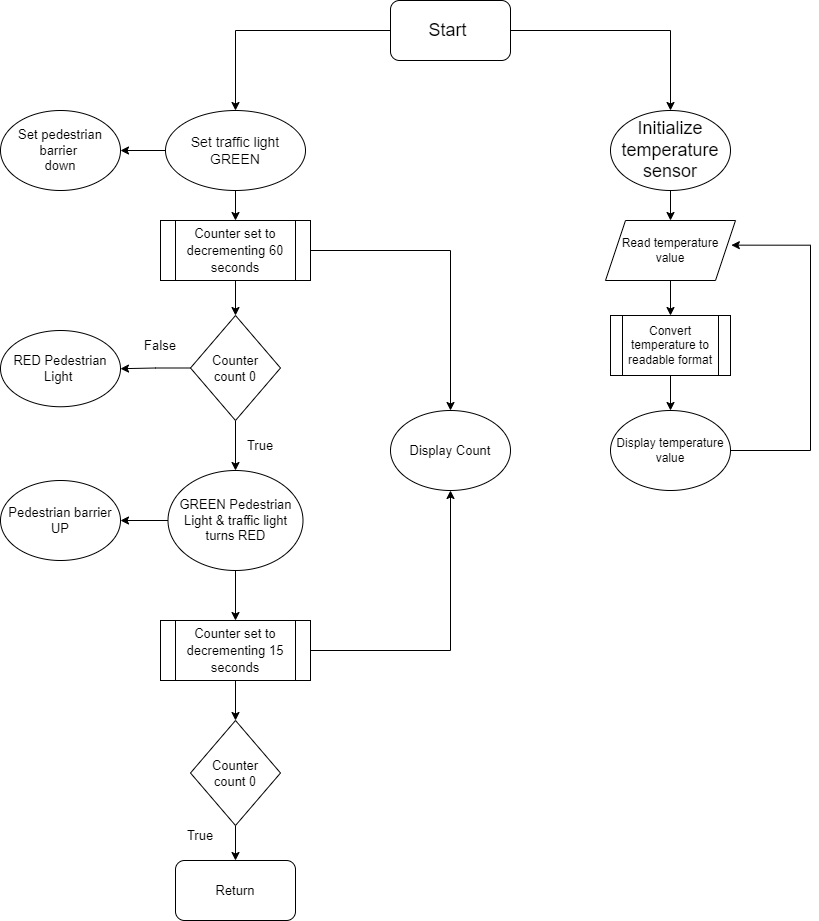

The diagram above was exported from draw.io. Its source (the exported page's mxGraphModel, read from the mxfile embedded in the PNG):
<mxGraphModel dx="1434" dy="731" grid="1" gridSize="10" guides="1" tooltips="1" connect="1" arrows="1" fold="1" page="1" pageScale="1" pageWidth="850" pageHeight="1100" math="0" shadow="0">
  <root>
    <mxCell id="0" />
    <mxCell id="1" parent="0" />
    <mxCell id="SjqK6VgyutwuBNQJ8szV-5" style="edgeStyle=orthogonalEdgeStyle;rounded=0;orthogonalLoop=1;jettySize=auto;html=1;entryX=0.5;entryY=0;entryDx=0;entryDy=0;fontSize=18;" parent="1" source="SjqK6VgyutwuBNQJ8szV-1" target="SjqK6VgyutwuBNQJ8szV-4" edge="1">
      <mxGeometry relative="1" as="geometry" />
    </mxCell>
    <mxCell id="SjqK6VgyutwuBNQJ8szV-29" style="edgeStyle=orthogonalEdgeStyle;rounded=0;orthogonalLoop=1;jettySize=auto;html=1;entryX=0.5;entryY=0;entryDx=0;entryDy=0;fontSize=12;" parent="1" source="SjqK6VgyutwuBNQJ8szV-1" target="SjqK6VgyutwuBNQJ8szV-26" edge="1">
      <mxGeometry relative="1" as="geometry" />
    </mxCell>
    <mxCell id="SjqK6VgyutwuBNQJ8szV-1" value="&lt;font style=&quot;font-size: 18px;&quot;&gt;Start&amp;nbsp;&lt;/font&gt;" style="rounded=1;whiteSpace=wrap;html=1;" parent="1" vertex="1">
      <mxGeometry x="410" y="100" width="120" height="60" as="geometry" />
    </mxCell>
    <mxCell id="SjqK6VgyutwuBNQJ8szV-17" value="" style="edgeStyle=orthogonalEdgeStyle;rounded=0;orthogonalLoop=1;jettySize=auto;html=1;fontSize=12;entryX=0.5;entryY=0;entryDx=0;entryDy=0;" parent="1" source="SjqK6VgyutwuBNQJ8szV-4" target="SjqK6VgyutwuBNQJ8szV-18" edge="1">
      <mxGeometry relative="1" as="geometry">
        <mxPoint x="690" y="309.9999999999999" as="targetPoint" />
      </mxGeometry>
    </mxCell>
    <mxCell id="SjqK6VgyutwuBNQJ8szV-4" value="Initialize temperature sensor" style="ellipse;whiteSpace=wrap;html=1;fontSize=18;" parent="1" vertex="1">
      <mxGeometry x="630" y="210" width="120" height="80" as="geometry" />
    </mxCell>
    <mxCell id="SjqK6VgyutwuBNQJ8szV-11" style="edgeStyle=orthogonalEdgeStyle;rounded=0;orthogonalLoop=1;jettySize=auto;html=1;entryX=0.5;entryY=0;entryDx=0;entryDy=0;fontSize=12;" parent="1" source="SjqK6VgyutwuBNQJ8szV-8" target="SjqK6VgyutwuBNQJ8szV-10" edge="1">
      <mxGeometry relative="1" as="geometry" />
    </mxCell>
    <mxCell id="SjqK6VgyutwuBNQJ8szV-8" value="Convert temperature to readable format" style="shape=process;whiteSpace=wrap;html=1;backgroundOutline=1;fontSize=12;" parent="1" vertex="1">
      <mxGeometry x="630" y="415" width="120" height="60" as="geometry" />
    </mxCell>
    <mxCell id="SjqK6VgyutwuBNQJ8szV-20" style="edgeStyle=orthogonalEdgeStyle;rounded=0;orthogonalLoop=1;jettySize=auto;html=1;entryX=0.968;entryY=0.411;entryDx=0;entryDy=0;entryPerimeter=0;fontSize=12;" parent="1" source="SjqK6VgyutwuBNQJ8szV-10" target="SjqK6VgyutwuBNQJ8szV-18" edge="1">
      <mxGeometry relative="1" as="geometry">
        <Array as="points">
          <mxPoint x="830" y="550" />
          <mxPoint x="830" y="345" />
        </Array>
      </mxGeometry>
    </mxCell>
    <mxCell id="SjqK6VgyutwuBNQJ8szV-10" value="Display temperature value" style="ellipse;whiteSpace=wrap;html=1;fontSize=12;" parent="1" vertex="1">
      <mxGeometry x="630" y="510" width="120" height="80" as="geometry" />
    </mxCell>
    <mxCell id="SjqK6VgyutwuBNQJ8szV-19" value="" style="edgeStyle=orthogonalEdgeStyle;rounded=0;orthogonalLoop=1;jettySize=auto;html=1;fontSize=12;" parent="1" source="SjqK6VgyutwuBNQJ8szV-18" target="SjqK6VgyutwuBNQJ8szV-8" edge="1">
      <mxGeometry relative="1" as="geometry" />
    </mxCell>
    <mxCell id="SjqK6VgyutwuBNQJ8szV-18" value="Read temperature value" style="shape=parallelogram;perimeter=parallelogramPerimeter;whiteSpace=wrap;html=1;fixedSize=1;fontSize=12;" parent="1" vertex="1">
      <mxGeometry x="625" y="320" width="130" height="60" as="geometry" />
    </mxCell>
    <mxCell id="SjqK6VgyutwuBNQJ8szV-35" style="edgeStyle=orthogonalEdgeStyle;rounded=0;orthogonalLoop=1;jettySize=auto;html=1;entryX=0.5;entryY=0;entryDx=0;entryDy=0;fontSize=14;" parent="1" source="SjqK6VgyutwuBNQJ8szV-26" target="SjqK6VgyutwuBNQJ8szV-32" edge="1">
      <mxGeometry relative="1" as="geometry" />
    </mxCell>
    <mxCell id="SjqK6VgyutwuBNQJ8szV-58" value="" style="edgeStyle=orthogonalEdgeStyle;rounded=0;orthogonalLoop=1;jettySize=auto;html=1;fontSize=13;" parent="1" source="SjqK6VgyutwuBNQJ8szV-26" target="SjqK6VgyutwuBNQJ8szV-57" edge="1">
      <mxGeometry relative="1" as="geometry" />
    </mxCell>
    <mxCell id="SjqK6VgyutwuBNQJ8szV-26" value="&lt;font style=&quot;font-size: 14px;&quot;&gt;Set traffic light GREEN&lt;/font&gt;" style="ellipse;whiteSpace=wrap;html=1;fontSize=12;" parent="1" vertex="1">
      <mxGeometry x="185" y="210" width="140" height="80" as="geometry" />
    </mxCell>
    <mxCell id="SjqK6VgyutwuBNQJ8szV-39" style="edgeStyle=orthogonalEdgeStyle;rounded=0;orthogonalLoop=1;jettySize=auto;html=1;entryX=0.5;entryY=0;entryDx=0;entryDy=0;fontSize=13;" parent="1" source="SjqK6VgyutwuBNQJ8szV-32" target="SjqK6VgyutwuBNQJ8szV-36" edge="1">
      <mxGeometry relative="1" as="geometry" />
    </mxCell>
    <mxCell id="SjqK6VgyutwuBNQJ8szV-70" style="edgeStyle=orthogonalEdgeStyle;rounded=0;orthogonalLoop=1;jettySize=auto;html=1;entryX=0.5;entryY=0;entryDx=0;entryDy=0;fontSize=13;" parent="1" source="SjqK6VgyutwuBNQJ8szV-32" target="SjqK6VgyutwuBNQJ8szV-69" edge="1">
      <mxGeometry relative="1" as="geometry" />
    </mxCell>
    <mxCell id="SjqK6VgyutwuBNQJ8szV-32" value="&lt;font style=&quot;font-size: 13px;&quot;&gt;&lt;font style=&quot;border-color: var(--border-color); font-size: 13px;&quot;&gt;Counter&amp;nbsp;&lt;/font&gt;set to decrementing 60 seconds&lt;/font&gt;" style="shape=process;whiteSpace=wrap;html=1;backgroundOutline=1;fontSize=14;" parent="1" vertex="1">
      <mxGeometry x="180" y="320" width="150" height="60" as="geometry" />
    </mxCell>
    <mxCell id="SjqK6VgyutwuBNQJ8szV-38" value="" style="edgeStyle=orthogonalEdgeStyle;rounded=0;orthogonalLoop=1;jettySize=auto;html=1;fontSize=13;" parent="1" source="SjqK6VgyutwuBNQJ8szV-36" target="SjqK6VgyutwuBNQJ8szV-37" edge="1">
      <mxGeometry relative="1" as="geometry" />
    </mxCell>
    <mxCell id="SjqK6VgyutwuBNQJ8szV-41" value="" style="edgeStyle=orthogonalEdgeStyle;rounded=0;orthogonalLoop=1;jettySize=auto;html=1;fontSize=13;" parent="1" source="SjqK6VgyutwuBNQJ8szV-36" target="SjqK6VgyutwuBNQJ8szV-40" edge="1">
      <mxGeometry relative="1" as="geometry" />
    </mxCell>
    <mxCell id="SjqK6VgyutwuBNQJ8szV-36" value="Counter &lt;br&gt;count 0" style="rhombus;whiteSpace=wrap;html=1;fontSize=13;" parent="1" vertex="1">
      <mxGeometry x="210" y="415" width="90" height="105" as="geometry" />
    </mxCell>
    <mxCell id="SjqK6VgyutwuBNQJ8szV-37" value="RED Pedestrian Light&amp;nbsp;" style="ellipse;whiteSpace=wrap;html=1;fontSize=13;" parent="1" vertex="1">
      <mxGeometry x="20" y="430" width="120" height="76.25" as="geometry" />
    </mxCell>
    <mxCell id="SjqK6VgyutwuBNQJ8szV-43" value="" style="edgeStyle=orthogonalEdgeStyle;rounded=0;orthogonalLoop=1;jettySize=auto;html=1;fontSize=13;" parent="1" source="SjqK6VgyutwuBNQJ8szV-40" target="SjqK6VgyutwuBNQJ8szV-42" edge="1">
      <mxGeometry relative="1" as="geometry" />
    </mxCell>
    <mxCell id="SjqK6VgyutwuBNQJ8szV-54" style="edgeStyle=orthogonalEdgeStyle;rounded=0;orthogonalLoop=1;jettySize=auto;html=1;entryX=1;entryY=0.5;entryDx=0;entryDy=0;fontSize=13;" parent="1" source="SjqK6VgyutwuBNQJ8szV-40" target="SjqK6VgyutwuBNQJ8szV-53" edge="1">
      <mxGeometry relative="1" as="geometry" />
    </mxCell>
    <mxCell id="SjqK6VgyutwuBNQJ8szV-40" value="GREEN Pedestrian Light &amp;amp; traffic light turns RED" style="ellipse;whiteSpace=wrap;html=1;fontSize=13;" parent="1" vertex="1">
      <mxGeometry x="187.5" y="570" width="135" height="100" as="geometry" />
    </mxCell>
    <mxCell id="SjqK6VgyutwuBNQJ8szV-60" value="" style="edgeStyle=orthogonalEdgeStyle;rounded=0;orthogonalLoop=1;jettySize=auto;html=1;fontSize=13;" parent="1" source="SjqK6VgyutwuBNQJ8szV-42" target="SjqK6VgyutwuBNQJ8szV-59" edge="1">
      <mxGeometry relative="1" as="geometry" />
    </mxCell>
    <mxCell id="SjqK6VgyutwuBNQJ8szV-71" style="edgeStyle=orthogonalEdgeStyle;rounded=0;orthogonalLoop=1;jettySize=auto;html=1;entryX=0.5;entryY=1;entryDx=0;entryDy=0;fontSize=13;" parent="1" source="SjqK6VgyutwuBNQJ8szV-42" target="SjqK6VgyutwuBNQJ8szV-69" edge="1">
      <mxGeometry relative="1" as="geometry" />
    </mxCell>
    <mxCell id="SjqK6VgyutwuBNQJ8szV-42" value="&lt;font style=&quot;font-size: 13px;&quot;&gt;&lt;font style=&quot;border-color: var(--border-color); font-size: 13px;&quot;&gt;Counter&amp;nbsp;&lt;/font&gt;set to decrementing 15 seconds&lt;/font&gt;" style="shape=process;whiteSpace=wrap;html=1;backgroundOutline=1;fontSize=14;" parent="1" vertex="1">
      <mxGeometry x="180" y="720" width="150" height="60" as="geometry" />
    </mxCell>
    <mxCell id="SjqK6VgyutwuBNQJ8szV-49" value="False" style="text;html=1;strokeColor=none;fillColor=none;align=center;verticalAlign=middle;whiteSpace=wrap;rounded=0;fontSize=13;" parent="1" vertex="1">
      <mxGeometry x="150" y="430" width="60" height="30" as="geometry" />
    </mxCell>
    <mxCell id="SjqK6VgyutwuBNQJ8szV-50" value="True" style="text;html=1;strokeColor=none;fillColor=none;align=center;verticalAlign=middle;whiteSpace=wrap;rounded=0;fontSize=13;" parent="1" vertex="1">
      <mxGeometry x="250" y="530" width="60" height="30" as="geometry" />
    </mxCell>
    <mxCell id="SjqK6VgyutwuBNQJ8szV-53" value="Pedestrian barrier UP" style="ellipse;whiteSpace=wrap;html=1;fontSize=13;" parent="1" vertex="1">
      <mxGeometry x="20" y="580" width="120" height="80" as="geometry" />
    </mxCell>
    <mxCell id="SjqK6VgyutwuBNQJ8szV-57" value="Set pedestrian barrier&amp;nbsp;&lt;br&gt;down" style="ellipse;whiteSpace=wrap;html=1;fontSize=13;" parent="1" vertex="1">
      <mxGeometry x="20" y="210" width="120" height="80" as="geometry" />
    </mxCell>
    <mxCell id="SjqK6VgyutwuBNQJ8szV-67" value="" style="edgeStyle=orthogonalEdgeStyle;rounded=0;orthogonalLoop=1;jettySize=auto;html=1;fontSize=13;" parent="1" source="SjqK6VgyutwuBNQJ8szV-59" target="SjqK6VgyutwuBNQJ8szV-66" edge="1">
      <mxGeometry relative="1" as="geometry" />
    </mxCell>
    <mxCell id="SjqK6VgyutwuBNQJ8szV-59" value="Counter &lt;br&gt;count 0" style="rhombus;whiteSpace=wrap;html=1;fontSize=13;" parent="1" vertex="1">
      <mxGeometry x="210" y="820" width="90" height="105" as="geometry" />
    </mxCell>
    <mxCell id="SjqK6VgyutwuBNQJ8szV-66" value="Return" style="rounded=1;whiteSpace=wrap;html=1;fontSize=13;" parent="1" vertex="1">
      <mxGeometry x="195" y="960" width="120" height="60" as="geometry" />
    </mxCell>
    <mxCell id="SjqK6VgyutwuBNQJ8szV-68" value="True" style="text;html=1;strokeColor=none;fillColor=none;align=center;verticalAlign=middle;whiteSpace=wrap;rounded=0;fontSize=13;" parent="1" vertex="1">
      <mxGeometry x="190" y="920" width="60" height="30" as="geometry" />
    </mxCell>
    <mxCell id="SjqK6VgyutwuBNQJ8szV-69" value="Display Count" style="ellipse;whiteSpace=wrap;html=1;fontSize=13;" parent="1" vertex="1">
      <mxGeometry x="410" y="510" width="120" height="80" as="geometry" />
    </mxCell>
  </root>
</mxGraphModel>